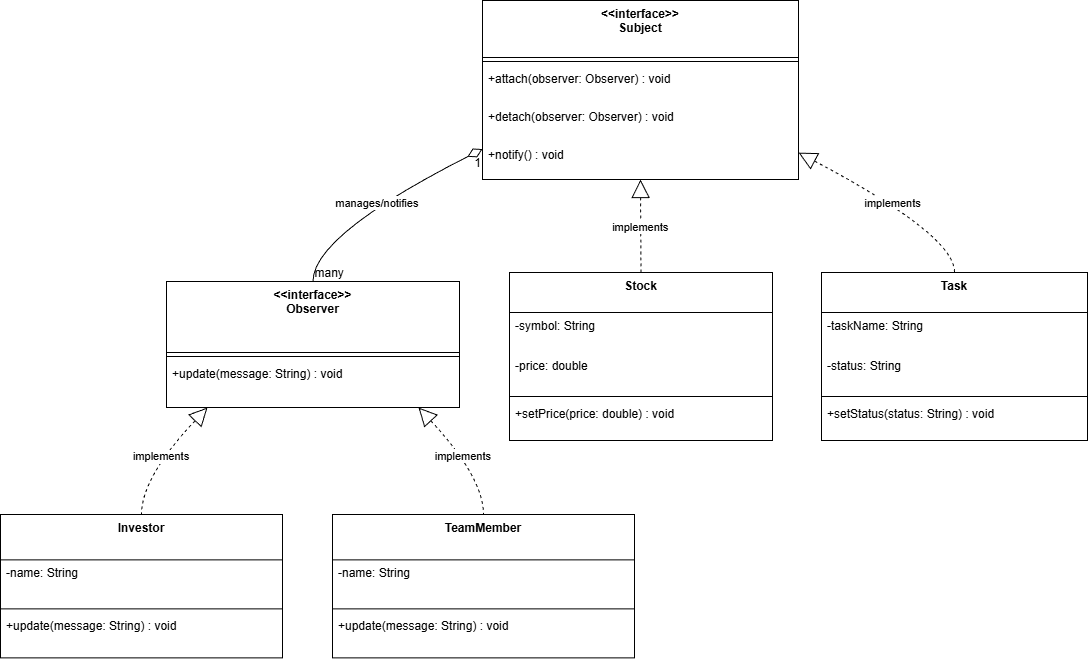

The diagram above was exported from draw.io. Its source (the exported page's mxGraphModel, read from the mxfile embedded in the PNG):
<mxGraphModel dx="1426" dy="841" grid="1" gridSize="10" guides="1" tooltips="1" connect="1" arrows="1" fold="1" page="1" pageScale="1" pageWidth="2339" pageHeight="3300" math="0" shadow="0">
  <root>
    <mxCell id="0" />
    <mxCell id="1" parent="0" />
    <mxCell id="1MHdRTIHNi1mXxHMGpsN-60" parent="1" style="swimlane;fontStyle=1;align=center;verticalAlign=top;childLayout=stackLayout;horizontal=1;startSize=57;horizontalStack=0;resizeParent=1;resizeParentMax=0;resizeLast=0;collapsible=0;marginBottom=0;" value="&lt;&lt;interface&gt;&gt;&#10;Subject" vertex="1">
      <mxGeometry height="179" width="316" x="502" y="20" as="geometry" />
    </mxCell>
    <mxCell id="1MHdRTIHNi1mXxHMGpsN-61" parent="1MHdRTIHNi1mXxHMGpsN-60" style="line;strokeWidth=1;fillColor=none;align=left;verticalAlign=middle;spacingTop=-1;spacingLeft=3;spacingRight=3;rotatable=0;labelPosition=right;points=[];portConstraint=eastwest;strokeColor=inherit;" vertex="1">
      <mxGeometry height="8" width="316" y="57" as="geometry" />
    </mxCell>
    <mxCell id="1MHdRTIHNi1mXxHMGpsN-62" parent="1MHdRTIHNi1mXxHMGpsN-60" style="text;strokeColor=none;fillColor=none;align=left;verticalAlign=top;spacingLeft=4;spacingRight=4;overflow=hidden;rotatable=0;points=[[0,0.5],[1,0.5]];portConstraint=eastwest;" value="+attach(observer: Observer) : void" vertex="1">
      <mxGeometry height="38" width="316" y="65" as="geometry" />
    </mxCell>
    <mxCell id="1MHdRTIHNi1mXxHMGpsN-63" parent="1MHdRTIHNi1mXxHMGpsN-60" style="text;strokeColor=none;fillColor=none;align=left;verticalAlign=top;spacingLeft=4;spacingRight=4;overflow=hidden;rotatable=0;points=[[0,0.5],[1,0.5]];portConstraint=eastwest;" value="+detach(observer: Observer) : void" vertex="1">
      <mxGeometry height="38" width="316" y="103" as="geometry" />
    </mxCell>
    <mxCell id="1MHdRTIHNi1mXxHMGpsN-64" parent="1MHdRTIHNi1mXxHMGpsN-60" style="text;strokeColor=none;fillColor=none;align=left;verticalAlign=top;spacingLeft=4;spacingRight=4;overflow=hidden;rotatable=0;points=[[0,0.5],[1,0.5]];portConstraint=eastwest;" value="+notify() : void" vertex="1">
      <mxGeometry height="38" width="316" y="141" as="geometry" />
    </mxCell>
    <mxCell id="1MHdRTIHNi1mXxHMGpsN-65" parent="1" style="swimlane;fontStyle=1;align=center;verticalAlign=top;childLayout=stackLayout;horizontal=1;startSize=71;horizontalStack=0;resizeParent=1;resizeParentMax=0;resizeLast=0;collapsible=0;marginBottom=0;" value="&lt;&lt;interface&gt;&gt;&#10;Observer" vertex="1">
      <mxGeometry height="126" width="293" x="186" y="301" as="geometry" />
    </mxCell>
    <mxCell id="1MHdRTIHNi1mXxHMGpsN-66" parent="1MHdRTIHNi1mXxHMGpsN-65" style="line;strokeWidth=1;fillColor=none;align=left;verticalAlign=middle;spacingTop=-1;spacingLeft=3;spacingRight=3;rotatable=0;labelPosition=right;points=[];portConstraint=eastwest;strokeColor=inherit;" vertex="1">
      <mxGeometry height="8" width="293" y="71" as="geometry" />
    </mxCell>
    <mxCell id="1MHdRTIHNi1mXxHMGpsN-67" parent="1MHdRTIHNi1mXxHMGpsN-65" style="text;strokeColor=none;fillColor=none;align=left;verticalAlign=top;spacingLeft=4;spacingRight=4;overflow=hidden;rotatable=0;points=[[0,0.5],[1,0.5]];portConstraint=eastwest;" value="+update(message: String) : void" vertex="1">
      <mxGeometry height="47" width="293" y="79" as="geometry" />
    </mxCell>
    <mxCell id="1MHdRTIHNi1mXxHMGpsN-68" parent="1" style="swimlane;fontStyle=1;align=center;verticalAlign=top;childLayout=stackLayout;horizontal=1;startSize=40;horizontalStack=0;resizeParent=1;resizeParentMax=0;resizeLast=0;collapsible=0;marginBottom=0;" value="Stock" vertex="1">
      <mxGeometry height="168" width="263" x="529" y="292" as="geometry" />
    </mxCell>
    <mxCell id="1MHdRTIHNi1mXxHMGpsN-69" parent="1MHdRTIHNi1mXxHMGpsN-68" style="text;strokeColor=none;fillColor=none;align=left;verticalAlign=top;spacingLeft=4;spacingRight=4;overflow=hidden;rotatable=0;points=[[0,0.5],[1,0.5]];portConstraint=eastwest;" value="-symbol: String" vertex="1">
      <mxGeometry height="40" width="263" y="40" as="geometry" />
    </mxCell>
    <mxCell id="1MHdRTIHNi1mXxHMGpsN-70" parent="1MHdRTIHNi1mXxHMGpsN-68" style="text;strokeColor=none;fillColor=none;align=left;verticalAlign=top;spacingLeft=4;spacingRight=4;overflow=hidden;rotatable=0;points=[[0,0.5],[1,0.5]];portConstraint=eastwest;" value="-price: double" vertex="1">
      <mxGeometry height="40" width="263" y="80" as="geometry" />
    </mxCell>
    <mxCell id="1MHdRTIHNi1mXxHMGpsN-71" parent="1MHdRTIHNi1mXxHMGpsN-68" style="line;strokeWidth=1;fillColor=none;align=left;verticalAlign=middle;spacingTop=-1;spacingLeft=3;spacingRight=3;rotatable=0;labelPosition=right;points=[];portConstraint=eastwest;strokeColor=inherit;" vertex="1">
      <mxGeometry height="8" width="263" y="120" as="geometry" />
    </mxCell>
    <mxCell id="1MHdRTIHNi1mXxHMGpsN-72" parent="1MHdRTIHNi1mXxHMGpsN-68" style="text;strokeColor=none;fillColor=none;align=left;verticalAlign=top;spacingLeft=4;spacingRight=4;overflow=hidden;rotatable=0;points=[[0,0.5],[1,0.5]];portConstraint=eastwest;" value="+setPrice(price: double) : void" vertex="1">
      <mxGeometry height="40" width="263" y="128" as="geometry" />
    </mxCell>
    <mxCell id="1MHdRTIHNi1mXxHMGpsN-73" parent="1" style="swimlane;fontStyle=1;align=center;verticalAlign=top;childLayout=stackLayout;horizontal=1;startSize=40;horizontalStack=0;resizeParent=1;resizeParentMax=0;resizeLast=0;collapsible=0;marginBottom=0;" value="Task" vertex="1">
      <mxGeometry height="168" width="266" x="841" y="292" as="geometry" />
    </mxCell>
    <mxCell id="1MHdRTIHNi1mXxHMGpsN-74" parent="1MHdRTIHNi1mXxHMGpsN-73" style="text;strokeColor=none;fillColor=none;align=left;verticalAlign=top;spacingLeft=4;spacingRight=4;overflow=hidden;rotatable=0;points=[[0,0.5],[1,0.5]];portConstraint=eastwest;" value="-taskName: String" vertex="1">
      <mxGeometry height="40" width="266" y="40" as="geometry" />
    </mxCell>
    <mxCell id="1MHdRTIHNi1mXxHMGpsN-75" parent="1MHdRTIHNi1mXxHMGpsN-73" style="text;strokeColor=none;fillColor=none;align=left;verticalAlign=top;spacingLeft=4;spacingRight=4;overflow=hidden;rotatable=0;points=[[0,0.5],[1,0.5]];portConstraint=eastwest;" value="-status: String" vertex="1">
      <mxGeometry height="40" width="266" y="80" as="geometry" />
    </mxCell>
    <mxCell id="1MHdRTIHNi1mXxHMGpsN-76" parent="1MHdRTIHNi1mXxHMGpsN-73" style="line;strokeWidth=1;fillColor=none;align=left;verticalAlign=middle;spacingTop=-1;spacingLeft=3;spacingRight=3;rotatable=0;labelPosition=right;points=[];portConstraint=eastwest;strokeColor=inherit;" vertex="1">
      <mxGeometry height="8" width="266" y="120" as="geometry" />
    </mxCell>
    <mxCell id="1MHdRTIHNi1mXxHMGpsN-77" parent="1MHdRTIHNi1mXxHMGpsN-73" style="text;strokeColor=none;fillColor=none;align=left;verticalAlign=top;spacingLeft=4;spacingRight=4;overflow=hidden;rotatable=0;points=[[0,0.5],[1,0.5]];portConstraint=eastwest;" value="+setStatus(status: String) : void" vertex="1">
      <mxGeometry height="40" width="266" y="128" as="geometry" />
    </mxCell>
    <mxCell id="1MHdRTIHNi1mXxHMGpsN-78" parent="1" style="swimlane;fontStyle=1;align=center;verticalAlign=top;childLayout=stackLayout;horizontal=1;startSize=45.333333333333336;horizontalStack=0;resizeParent=1;resizeParentMax=0;resizeLast=0;collapsible=0;marginBottom=0;" value="Investor" vertex="1">
      <mxGeometry height="143.33333333333334" width="282" x="20" y="534" as="geometry" />
    </mxCell>
    <mxCell id="1MHdRTIHNi1mXxHMGpsN-79" parent="1MHdRTIHNi1mXxHMGpsN-78" style="text;strokeColor=none;fillColor=none;align=left;verticalAlign=top;spacingLeft=4;spacingRight=4;overflow=hidden;rotatable=0;points=[[0,0.5],[1,0.5]];portConstraint=eastwest;" value="-name: String" vertex="1">
      <mxGeometry height="45" width="282" y="45.333333333333336" as="geometry" />
    </mxCell>
    <mxCell id="1MHdRTIHNi1mXxHMGpsN-80" parent="1MHdRTIHNi1mXxHMGpsN-78" style="line;strokeWidth=1;fillColor=none;align=left;verticalAlign=middle;spacingTop=-1;spacingLeft=3;spacingRight=3;rotatable=0;labelPosition=right;points=[];portConstraint=eastwest;strokeColor=inherit;" vertex="1">
      <mxGeometry height="8" width="282" y="90.33333333333334" as="geometry" />
    </mxCell>
    <mxCell id="1MHdRTIHNi1mXxHMGpsN-81" parent="1MHdRTIHNi1mXxHMGpsN-78" style="text;strokeColor=none;fillColor=none;align=left;verticalAlign=top;spacingLeft=4;spacingRight=4;overflow=hidden;rotatable=0;points=[[0,0.5],[1,0.5]];portConstraint=eastwest;" value="+update(message: String) : void" vertex="1">
      <mxGeometry height="45" width="282" y="98.33333333333334" as="geometry" />
    </mxCell>
    <mxCell id="1MHdRTIHNi1mXxHMGpsN-82" parent="1" style="swimlane;fontStyle=1;align=center;verticalAlign=top;childLayout=stackLayout;horizontal=1;startSize=45.333333333333336;horizontalStack=0;resizeParent=1;resizeParentMax=0;resizeLast=0;collapsible=0;marginBottom=0;" value="TeamMember" vertex="1">
      <mxGeometry height="143.33333333333334" width="302" x="352" y="534" as="geometry" />
    </mxCell>
    <mxCell id="1MHdRTIHNi1mXxHMGpsN-83" parent="1MHdRTIHNi1mXxHMGpsN-82" style="text;strokeColor=none;fillColor=none;align=left;verticalAlign=top;spacingLeft=4;spacingRight=4;overflow=hidden;rotatable=0;points=[[0,0.5],[1,0.5]];portConstraint=eastwest;" value="-name: String" vertex="1">
      <mxGeometry height="45" width="302" y="45.333333333333336" as="geometry" />
    </mxCell>
    <mxCell id="1MHdRTIHNi1mXxHMGpsN-84" parent="1MHdRTIHNi1mXxHMGpsN-82" style="line;strokeWidth=1;fillColor=none;align=left;verticalAlign=middle;spacingTop=-1;spacingLeft=3;spacingRight=3;rotatable=0;labelPosition=right;points=[];portConstraint=eastwest;strokeColor=inherit;" vertex="1">
      <mxGeometry height="8" width="302" y="90.33333333333334" as="geometry" />
    </mxCell>
    <mxCell id="1MHdRTIHNi1mXxHMGpsN-85" parent="1MHdRTIHNi1mXxHMGpsN-82" style="text;strokeColor=none;fillColor=none;align=left;verticalAlign=top;spacingLeft=4;spacingRight=4;overflow=hidden;rotatable=0;points=[[0,0.5],[1,0.5]];portConstraint=eastwest;" value="+update(message: String) : void" vertex="1">
      <mxGeometry height="45" width="302" y="98.33333333333334" as="geometry" />
    </mxCell>
    <mxCell id="1MHdRTIHNi1mXxHMGpsN-86" edge="1" parent="1" source="1MHdRTIHNi1mXxHMGpsN-60" style="curved=1;dashed=1;startArrow=block;startSize=16;startFill=0;endArrow=none;exitX=0.5;exitY=1;entryX=0.5;entryY=0;rounded=0;" target="1MHdRTIHNi1mXxHMGpsN-68" value="implements">
      <mxGeometry relative="1" as="geometry">
        <Array as="points" />
      </mxGeometry>
    </mxCell>
    <mxCell id="1MHdRTIHNi1mXxHMGpsN-87" edge="1" parent="1" source="1MHdRTIHNi1mXxHMGpsN-60" style="curved=1;dashed=1;startArrow=block;startSize=16;startFill=0;endArrow=none;exitX=1;exitY=0.85;entryX=0.5;entryY=0;rounded=0;" target="1MHdRTIHNi1mXxHMGpsN-73" value="implements">
      <mxGeometry relative="1" as="geometry">
        <Array as="points">
          <mxPoint x="975" y="255" />
        </Array>
      </mxGeometry>
    </mxCell>
    <mxCell id="1MHdRTIHNi1mXxHMGpsN-88" edge="1" parent="1" source="1MHdRTIHNi1mXxHMGpsN-65" style="curved=1;dashed=1;startArrow=block;startSize=16;startFill=0;endArrow=none;exitX=0.14;exitY=1;entryX=0.5;entryY=0;rounded=0;" target="1MHdRTIHNi1mXxHMGpsN-78" value="implements">
      <mxGeometry relative="1" as="geometry">
        <Array as="points">
          <mxPoint x="161" y="497" />
        </Array>
      </mxGeometry>
    </mxCell>
    <mxCell id="1MHdRTIHNi1mXxHMGpsN-89" edge="1" parent="1" source="1MHdRTIHNi1mXxHMGpsN-65" style="curved=1;dashed=1;startArrow=block;startSize=16;startFill=0;endArrow=none;exitX=0.86;exitY=1;entryX=0.5;entryY=0;rounded=0;" target="1MHdRTIHNi1mXxHMGpsN-82" value="implements">
      <mxGeometry relative="1" as="geometry">
        <Array as="points">
          <mxPoint x="503" y="497" />
        </Array>
      </mxGeometry>
    </mxCell>
    <mxCell id="1MHdRTIHNi1mXxHMGpsN-90" edge="1" parent="1" source="1MHdRTIHNi1mXxHMGpsN-60" style="curved=1;startArrow=diamondThin;startSize=14;startFill=0;endArrow=none;exitX=0;exitY=0.83;entryX=0.5;entryY=0;rounded=0;" target="1MHdRTIHNi1mXxHMGpsN-65" value="manages/notifies">
      <mxGeometry relative="1" as="geometry">
        <Array as="points">
          <mxPoint x="332" y="255" />
        </Array>
      </mxGeometry>
    </mxCell>
    <mxCell id="1MHdRTIHNi1mXxHMGpsN-91" parent="1MHdRTIHNi1mXxHMGpsN-90" style="edgeLabel;resizable=0;labelBackgroundColor=none;fontSize=12;align=right;verticalAlign=top;" value="1" vertex="1">
      <mxGeometry relative="1" x="-1" as="geometry" />
    </mxCell>
    <mxCell id="1MHdRTIHNi1mXxHMGpsN-92" parent="1MHdRTIHNi1mXxHMGpsN-90" style="edgeLabel;resizable=0;labelBackgroundColor=none;fontSize=12;align=left;verticalAlign=bottom;" value="many" vertex="1">
      <mxGeometry relative="1" x="1" as="geometry" />
    </mxCell>
  </root>
</mxGraphModel>